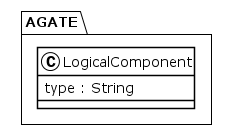

The diagram above was rendered by PlantUML. Its source (embedded in the PNG):
@startuml
!theme plain
package AGATE {
class LogicalComponent {
	 type : String
}
}
@enduml